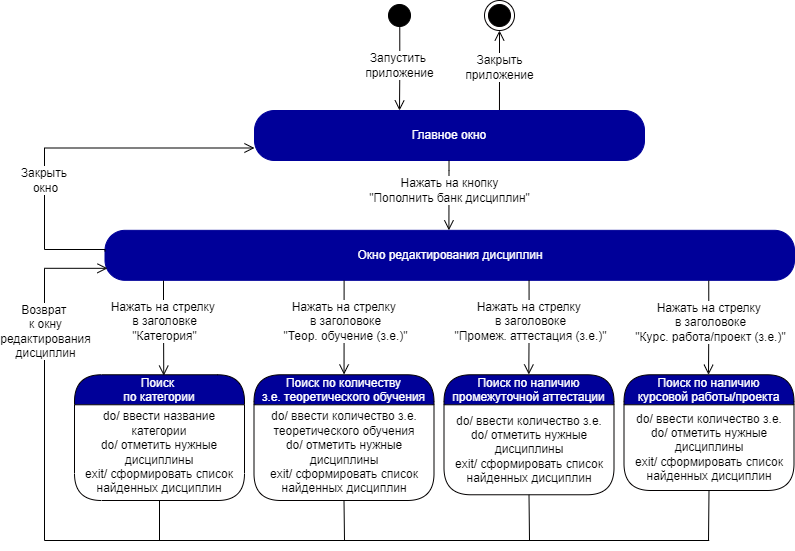

The diagram above was exported from draw.io. Its source (the exported page's mxGraphModel, read from the mxfile embedded in the PNG):
<mxGraphModel dx="1888" dy="660" grid="1" gridSize="10" guides="1" tooltips="1" connect="1" arrows="1" fold="1" page="1" pageScale="1" pageWidth="850" pageHeight="1100" math="0" shadow="0">
  <root>
    <mxCell id="0" />
    <mxCell id="1" parent="0" />
    <mxCell id="0h69-EZJEhHe7qRXsyRm-1" value="" style="ellipse;html=1;shape=startState;fillColor=#000000;strokeColor=#000000;fontColor=#000099;" parent="1" vertex="1">
      <mxGeometry x="-460" y="340" width="30" height="30" as="geometry" />
    </mxCell>
    <mxCell id="0h69-EZJEhHe7qRXsyRm-2" value="&lt;font style=&quot;font-size: 12px&quot;&gt;Запустить &lt;br&gt;приложение&lt;/font&gt;" style="edgeStyle=orthogonalEdgeStyle;html=1;verticalAlign=bottom;endArrow=open;endSize=8;strokeColor=#030000;rounded=0;exitX=0.509;exitY=0.876;exitDx=0;exitDy=0;exitPerimeter=0;spacingBottom=-14;fontSize=10;" parent="1" source="0h69-EZJEhHe7qRXsyRm-1" edge="1">
      <mxGeometry relative="1" as="geometry">
        <mxPoint x="-445" y="450" as="targetPoint" />
        <mxPoint x="-475" y="410" as="sourcePoint" />
      </mxGeometry>
    </mxCell>
    <mxCell id="0h69-EZJEhHe7qRXsyRm-3" value="&lt;font style=&quot;font-size: 12px&quot;&gt;Закрыть&lt;br&gt;приложение&lt;/font&gt;" style="edgeStyle=orthogonalEdgeStyle;html=1;verticalAlign=bottom;endArrow=open;endSize=8;strokeColor=#030000;rounded=0;spacingBottom=-14;fontSize=10;entryX=0.5;entryY=1;entryDx=0;entryDy=0;exitX=0.781;exitY=0;exitDx=0;exitDy=0;exitPerimeter=0;" parent="1" target="0h69-EZJEhHe7qRXsyRm-4" edge="1">
      <mxGeometry relative="1" as="geometry">
        <mxPoint x="-250" y="420" as="targetPoint" />
        <mxPoint x="-345.03999999999996" y="450" as="sourcePoint" />
        <Array as="points">
          <mxPoint x="-345" y="410" />
          <mxPoint x="-345" y="410" />
        </Array>
      </mxGeometry>
    </mxCell>
    <mxCell id="0h69-EZJEhHe7qRXsyRm-4" value="" style="ellipse;html=1;shape=endState;fillColor=#000000;strokeColor=#030000;" parent="1" vertex="1">
      <mxGeometry x="-360" y="340" width="30" height="30" as="geometry" />
    </mxCell>
    <mxCell id="0h69-EZJEhHe7qRXsyRm-5" value="Главное окно" style="rounded=1;whiteSpace=wrap;html=1;arcSize=40;fontColor=#FFFFFF;fillColor=#000099;strokeColor=#000099;" parent="1" vertex="1">
      <mxGeometry x="-590" y="450" width="390" height="50" as="geometry" />
    </mxCell>
    <mxCell id="0h69-EZJEhHe7qRXsyRm-6" value="" style="edgeStyle=orthogonalEdgeStyle;html=1;verticalAlign=bottom;endArrow=open;endSize=8;strokeColor=#000000;rounded=0;fontSize=10;exitX=0.097;exitY=1.006;exitDx=0;exitDy=0;exitPerimeter=0;entryX=0.154;entryY=0;entryDx=0;entryDy=0;entryPerimeter=0;" parent="1" edge="1">
      <mxGeometry relative="1" as="geometry">
        <mxPoint x="-395.587" y="569.8200000000002" as="targetPoint" />
        <mxPoint x="-395.48" y="500.1200000000001" as="sourcePoint" />
        <Array as="points">
          <mxPoint x="-395.65" y="509.82000000000005" />
        </Array>
      </mxGeometry>
    </mxCell>
    <mxCell id="0h69-EZJEhHe7qRXsyRm-7" value="Нажать на кнопку&lt;br&gt;&quot;Пополнить банк дисциплин&quot;" style="edgeLabel;html=1;align=center;verticalAlign=middle;resizable=0;points=[];fontSize=12;" parent="0h69-EZJEhHe7qRXsyRm-6" vertex="1" connectable="0">
      <mxGeometry x="-0.2516" y="2" relative="1" as="geometry">
        <mxPoint x="-2" y="3" as="offset" />
      </mxGeometry>
    </mxCell>
    <mxCell id="0h69-EZJEhHe7qRXsyRm-8" value="Поиск &#10;по категории" style="swimlane;fontStyle=0;align=center;verticalAlign=middle;childLayout=stackLayout;horizontal=1;startSize=30;horizontalStack=0;resizeParent=0;resizeLast=1;container=0;fontColor=#FFFFFF;collapsible=0;rounded=1;arcSize=30;strokeColor=#030000;fillColor=#000099;swimlaneFillColor=#FFFFFF;dropTarget=0;fontSize=12;" parent="1" vertex="1">
      <mxGeometry x="-770" y="714.27" width="170" height="125.73" as="geometry" />
    </mxCell>
    <mxCell id="0h69-EZJEhHe7qRXsyRm-9" value="do/ ввести название категории&lt;br&gt;do/ отметить нужные дисциплины&lt;br&gt;exit/ сформировать список найденных дисциплин" style="text;html=1;strokeColor=none;fillColor=none;align=center;verticalAlign=middle;spacingLeft=4;spacingRight=4;whiteSpace=wrap;overflow=hidden;rotatable=0;fontColor=#000000;fontSize=12;" parent="0h69-EZJEhHe7qRXsyRm-8" vertex="1">
      <mxGeometry y="30" width="170" height="95.73" as="geometry" />
    </mxCell>
    <mxCell id="0h69-EZJEhHe7qRXsyRm-10" value="Окно редактирования дисциплин" style="rounded=1;whiteSpace=wrap;html=1;arcSize=40;fontColor=#FFFFFF;fillColor=#000099;strokeColor=#000099;" parent="1" vertex="1">
      <mxGeometry x="-739.5" y="569.82" width="689.5" height="50" as="geometry" />
    </mxCell>
    <mxCell id="0h69-EZJEhHe7qRXsyRm-11" value="" style="edgeStyle=orthogonalEdgeStyle;html=1;verticalAlign=bottom;endArrow=open;endSize=8;strokeColor=#000000;rounded=0;fontSize=10;entryX=0.525;entryY=0.007;entryDx=0;entryDy=0;entryPerimeter=0;" parent="1" target="0h69-EZJEhHe7qRXsyRm-8" edge="1">
      <mxGeometry relative="1" as="geometry">
        <mxPoint x="-654" y="690" as="targetPoint" />
        <mxPoint x="-681" y="620" as="sourcePoint" />
        <Array as="points">
          <mxPoint x="-681" y="650" />
          <mxPoint x="-681" y="650" />
        </Array>
      </mxGeometry>
    </mxCell>
    <mxCell id="0h69-EZJEhHe7qRXsyRm-12" value="Нажать на стрелку &lt;br&gt;в заголовке&lt;br&gt;&quot;Категория&quot;" style="edgeLabel;html=1;align=center;verticalAlign=middle;resizable=0;points=[];fontSize=12;" parent="0h69-EZJEhHe7qRXsyRm-11" vertex="1" connectable="0">
      <mxGeometry x="-0.2516" y="2" relative="1" as="geometry">
        <mxPoint x="-2" y="5" as="offset" />
      </mxGeometry>
    </mxCell>
    <mxCell id="0h69-EZJEhHe7qRXsyRm-13" value="" style="edgeStyle=orthogonalEdgeStyle;html=1;verticalAlign=bottom;endArrow=open;endSize=8;strokeColor=#000000;rounded=0;fontSize=10;exitX=0.5;exitY=1;exitDx=0;exitDy=0;" parent="1" source="0h69-EZJEhHe7qRXsyRm-9" edge="1">
      <mxGeometry relative="1" as="geometry">
        <mxPoint x="-737" y="607.8200000000002" as="targetPoint" />
        <mxPoint x="-685" y="850" as="sourcePoint" />
        <Array as="points">
          <mxPoint x="-685" y="880" />
          <mxPoint x="-800" y="880" />
          <mxPoint x="-800" y="608" />
        </Array>
      </mxGeometry>
    </mxCell>
    <mxCell id="0h69-EZJEhHe7qRXsyRm-14" value="Возврат &lt;br&gt;к окну&lt;br&gt;редактирования&lt;br&gt;дисциплин" style="edgeLabel;html=1;align=center;verticalAlign=middle;resizable=0;points=[];fontSize=12;" parent="0h69-EZJEhHe7qRXsyRm-13" vertex="1" connectable="0">
      <mxGeometry x="-0.2516" y="2" relative="1" as="geometry">
        <mxPoint x="2" y="-182" as="offset" />
      </mxGeometry>
    </mxCell>
    <mxCell id="0h69-EZJEhHe7qRXsyRm-15" value="" style="edgeStyle=orthogonalEdgeStyle;html=1;verticalAlign=bottom;endArrow=open;endSize=8;strokeColor=#000000;rounded=0;fontSize=10;exitX=0;exitY=0.42;exitDx=0;exitDy=0;exitPerimeter=0;entryX=0;entryY=0.75;entryDx=0;entryDy=0;" parent="1" source="0h69-EZJEhHe7qRXsyRm-10" target="0h69-EZJEhHe7qRXsyRm-5" edge="1">
      <mxGeometry relative="1" as="geometry">
        <mxPoint x="-720" y="488" as="targetPoint" />
        <mxPoint x="-745.7665000000002" y="589.3500000000001" as="sourcePoint" />
        <Array as="points">
          <mxPoint x="-739" y="589" />
          <mxPoint x="-800" y="589" />
          <mxPoint x="-800" y="488" />
        </Array>
      </mxGeometry>
    </mxCell>
    <mxCell id="0h69-EZJEhHe7qRXsyRm-16" value="Закрыть &lt;br&gt;окно" style="edgeLabel;html=1;align=center;verticalAlign=middle;resizable=0;points=[];fontSize=12;" parent="0h69-EZJEhHe7qRXsyRm-15" vertex="1" connectable="0">
      <mxGeometry x="-0.3634" y="-2" relative="1" as="geometry">
        <mxPoint x="-2" y="-13" as="offset" />
      </mxGeometry>
    </mxCell>
    <mxCell id="0h69-EZJEhHe7qRXsyRm-17" value="" style="edgeStyle=orthogonalEdgeStyle;html=1;verticalAlign=bottom;endArrow=open;endSize=8;strokeColor=#000000;rounded=0;fontSize=10;" parent="1" edge="1">
      <mxGeometry relative="1" as="geometry">
        <mxPoint x="-500.45" y="713.9999999999999" as="targetPoint" />
        <mxPoint x="-500.7" y="619.82" as="sourcePoint" />
        <Array as="points">
          <mxPoint x="-500.63000000000005" y="713.82" />
        </Array>
      </mxGeometry>
    </mxCell>
    <mxCell id="0h69-EZJEhHe7qRXsyRm-18" value="Нажать на стрелку &lt;br&gt;в заголовоке&lt;br&gt;&quot;&lt;span style=&quot;font-family: &amp;#34;helvetica&amp;#34;&quot;&gt;Теор. обучение (з.е.)&quot;&lt;/span&gt;" style="edgeLabel;html=1;align=center;verticalAlign=middle;resizable=0;points=[];fontSize=12;" parent="0h69-EZJEhHe7qRXsyRm-17" vertex="1" connectable="0">
      <mxGeometry x="-0.2516" y="2" relative="1" as="geometry">
        <mxPoint x="-1" y="6" as="offset" />
      </mxGeometry>
    </mxCell>
    <mxCell id="0h69-EZJEhHe7qRXsyRm-19" value="" style="endArrow=none;html=1;rounded=0;" parent="1" edge="1">
      <mxGeometry width="50" height="50" relative="1" as="geometry">
        <mxPoint x="-719" y="880" as="sourcePoint" />
        <mxPoint x="-135.25" y="880" as="targetPoint" />
      </mxGeometry>
    </mxCell>
    <mxCell id="0h69-EZJEhHe7qRXsyRm-20" value="" style="edgeStyle=orthogonalEdgeStyle;html=1;verticalAlign=bottom;endArrow=open;endSize=8;strokeColor=#000000;rounded=0;fontSize=10;" parent="1" edge="1">
      <mxGeometry relative="1" as="geometry">
        <mxPoint x="-315.69999999999993" y="714" as="targetPoint" />
        <mxPoint x="-315.44999999999993" y="619.8200000000002" as="sourcePoint" />
        <Array as="points">
          <mxPoint x="-315.45" y="666.82" />
          <mxPoint x="-315.45" y="666.82" />
        </Array>
      </mxGeometry>
    </mxCell>
    <mxCell id="0h69-EZJEhHe7qRXsyRm-21" value="Нажать на стрелку &lt;br&gt;в заголовоке&lt;br&gt;&quot;Промеж. аттестация (з.е.)&quot;" style="edgeLabel;html=1;align=center;verticalAlign=middle;resizable=0;points=[];fontSize=12;" parent="0h69-EZJEhHe7qRXsyRm-20" vertex="1" connectable="0">
      <mxGeometry x="-0.2516" y="2" relative="1" as="geometry">
        <mxPoint x="-1" y="6" as="offset" />
      </mxGeometry>
    </mxCell>
    <mxCell id="0h69-EZJEhHe7qRXsyRm-22" value="Поиск по количеству&#10;з.е. теоретического обучения" style="swimlane;fontStyle=0;align=center;verticalAlign=middle;childLayout=stackLayout;horizontal=1;startSize=30;horizontalStack=0;resizeParent=0;resizeLast=1;container=0;fontColor=#FFFFFF;collapsible=0;rounded=1;arcSize=30;strokeColor=#030000;fillColor=#000099;swimlaneFillColor=#FFFFFF;dropTarget=0;fontSize=12;" parent="1" vertex="1">
      <mxGeometry x="-590.5" y="714.27" width="180" height="125.73" as="geometry" />
    </mxCell>
    <mxCell id="0h69-EZJEhHe7qRXsyRm-23" value="do/ ввести количество з.е. теоретического обучения&lt;br&gt;do/ отметить нужные дисциплины&lt;br&gt;exit/ сформировать список найденных дисциплин" style="text;html=1;strokeColor=none;fillColor=none;align=center;verticalAlign=middle;spacingLeft=4;spacingRight=4;whiteSpace=wrap;overflow=hidden;rotatable=0;fontColor=#000000;fontSize=12;" parent="0h69-EZJEhHe7qRXsyRm-22" vertex="1">
      <mxGeometry y="30" width="180" height="95.73" as="geometry" />
    </mxCell>
    <mxCell id="0h69-EZJEhHe7qRXsyRm-24" value="Поиск по наличию&#10;промежуточной аттестации" style="swimlane;fontStyle=0;align=center;verticalAlign=middle;childLayout=stackLayout;horizontal=1;startSize=30;horizontalStack=0;resizeParent=0;resizeLast=1;container=0;fontColor=#FFFFFF;collapsible=0;rounded=1;arcSize=30;strokeColor=#030000;fillColor=#000099;swimlaneFillColor=#FFFFFF;dropTarget=0;fontSize=12;" parent="1" vertex="1">
      <mxGeometry x="-400.5" y="714.27" width="170" height="120" as="geometry" />
    </mxCell>
    <mxCell id="0h69-EZJEhHe7qRXsyRm-25" value="do/ ввести количество з.е.&lt;br&gt;do/ отметить нужные дисциплины&lt;br&gt;exit/ сформировать список найденных дисциплин" style="text;html=1;strokeColor=none;fillColor=none;align=center;verticalAlign=middle;spacingLeft=4;spacingRight=4;whiteSpace=wrap;overflow=hidden;rotatable=0;fontColor=#000000;fontSize=12;" parent="0h69-EZJEhHe7qRXsyRm-24" vertex="1">
      <mxGeometry y="30" width="170" height="90" as="geometry" />
    </mxCell>
    <mxCell id="0h69-EZJEhHe7qRXsyRm-30" value="Поиск по наличию&#10;курсовой работы/проекта" style="swimlane;fontStyle=0;align=center;verticalAlign=middle;childLayout=stackLayout;horizontal=1;startSize=30;horizontalStack=0;resizeParent=0;resizeLast=1;container=0;fontColor=#FFFFFF;collapsible=0;rounded=1;arcSize=30;strokeColor=#030000;fillColor=#000099;swimlaneFillColor=#FFFFFF;dropTarget=0;fontSize=12;" parent="1" vertex="1">
      <mxGeometry x="-220.5" y="714.27" width="170" height="115.73" as="geometry" />
    </mxCell>
    <mxCell id="0h69-EZJEhHe7qRXsyRm-31" value="do/ ввести количество з.е.&lt;br&gt;do/ отметить нужные дисциплины&lt;br&gt;exit/ сформировать список найденных дисциплин" style="text;html=1;strokeColor=none;fillColor=none;align=center;verticalAlign=middle;spacingLeft=4;spacingRight=4;whiteSpace=wrap;overflow=hidden;rotatable=0;fontColor=#000000;fontSize=12;" parent="0h69-EZJEhHe7qRXsyRm-30" vertex="1">
      <mxGeometry y="30" width="170" height="85.73" as="geometry" />
    </mxCell>
    <mxCell id="0h69-EZJEhHe7qRXsyRm-32" value="" style="edgeStyle=orthogonalEdgeStyle;html=1;verticalAlign=bottom;endArrow=open;endSize=8;strokeColor=#000000;rounded=0;fontSize=10;" parent="1" edge="1">
      <mxGeometry relative="1" as="geometry">
        <mxPoint x="-135.99999999999983" y="714.27" as="targetPoint" />
        <mxPoint x="-135.74999999999983" y="620.0900000000001" as="sourcePoint" />
        <Array as="points">
          <mxPoint x="-135.75" y="667.09" />
          <mxPoint x="-135.75" y="667.09" />
        </Array>
      </mxGeometry>
    </mxCell>
    <mxCell id="0h69-EZJEhHe7qRXsyRm-33" value="Нажать на стрелку &lt;br&gt;в заголовоке&lt;br&gt;&quot;Курс. работа/проект (з.е.)&quot;" style="edgeLabel;html=1;align=center;verticalAlign=middle;resizable=0;points=[];fontSize=12;" parent="0h69-EZJEhHe7qRXsyRm-32" vertex="1" connectable="0">
      <mxGeometry x="-0.2516" y="2" relative="1" as="geometry">
        <mxPoint x="-1" y="6" as="offset" />
      </mxGeometry>
    </mxCell>
    <mxCell id="0h69-EZJEhHe7qRXsyRm-35" value="" style="endArrow=none;html=1;rounded=0;entryX=0.5;entryY=1;entryDx=0;entryDy=0;" parent="1" target="0h69-EZJEhHe7qRXsyRm-31" edge="1">
      <mxGeometry width="50" height="50" relative="1" as="geometry">
        <mxPoint x="-136" y="880" as="sourcePoint" />
        <mxPoint x="-134.04" y="840" as="targetPoint" />
      </mxGeometry>
    </mxCell>
    <mxCell id="0h69-EZJEhHe7qRXsyRm-36" value="" style="endArrow=none;html=1;rounded=0;entryX=0.5;entryY=1;entryDx=0;entryDy=0;" parent="1" target="0h69-EZJEhHe7qRXsyRm-25" edge="1">
      <mxGeometry width="50" height="50" relative="1" as="geometry">
        <mxPoint x="-315" y="880" as="sourcePoint" />
        <mxPoint x="-313.78" y="840" as="targetPoint" />
      </mxGeometry>
    </mxCell>
    <mxCell id="0h69-EZJEhHe7qRXsyRm-37" value="" style="endArrow=none;html=1;rounded=0;entryX=0.5;entryY=1;entryDx=0;entryDy=0;" parent="1" target="0h69-EZJEhHe7qRXsyRm-23" edge="1">
      <mxGeometry width="50" height="50" relative="1" as="geometry">
        <mxPoint x="-500" y="880" as="sourcePoint" />
        <mxPoint x="-498.78" y="850" as="targetPoint" />
      </mxGeometry>
    </mxCell>
  </root>
</mxGraphModel>